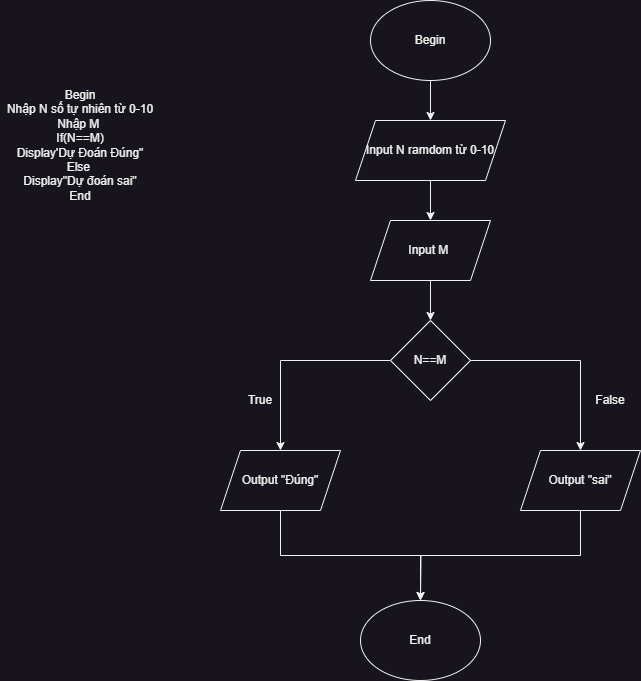

The diagram above was exported from draw.io. Its source (the exported page's mxGraphModel, read from the mxfile embedded in the PNG):
<mxGraphModel dx="1276" dy="606" grid="1" gridSize="10" guides="1" tooltips="1" connect="1" arrows="1" fold="1" page="1" pageScale="1" pageWidth="850" pageHeight="1100" math="0" shadow="0">
  <root>
    <mxCell id="0" />
    <mxCell id="1" parent="0" />
    <mxCell id="5ZlbOL_9aixXSLDG90Sk-14" value="Begin&lt;br&gt;Nhập N số tự nhiên từ 0-10&lt;br&gt;Nhập M&amp;nbsp;&lt;br&gt;If(N==M)&lt;br&gt;Display'Dự Đoán Đúng&quot;&lt;br&gt;Else&amp;nbsp;&lt;br&gt;Display&quot;Dự đoán sai&quot;&lt;br&gt;End" style="text;html=1;strokeColor=none;fillColor=none;align=center;verticalAlign=middle;whiteSpace=wrap;rounded=0;" vertex="1" parent="1">
      <mxGeometry x="100" y="210" width="160" height="170" as="geometry" />
    </mxCell>
    <mxCell id="5ZlbOL_9aixXSLDG90Sk-19" value="" style="edgeStyle=orthogonalEdgeStyle;rounded=0;orthogonalLoop=1;jettySize=auto;html=1;" edge="1" parent="1" source="5ZlbOL_9aixXSLDG90Sk-15" target="5ZlbOL_9aixXSLDG90Sk-16">
      <mxGeometry relative="1" as="geometry" />
    </mxCell>
    <mxCell id="5ZlbOL_9aixXSLDG90Sk-15" value="Begin" style="ellipse;whiteSpace=wrap;html=1;" vertex="1" parent="1">
      <mxGeometry x="470" y="150" width="120" height="80" as="geometry" />
    </mxCell>
    <mxCell id="5ZlbOL_9aixXSLDG90Sk-21" value="" style="edgeStyle=orthogonalEdgeStyle;rounded=0;orthogonalLoop=1;jettySize=auto;html=1;" edge="1" parent="1" source="5ZlbOL_9aixXSLDG90Sk-16" target="5ZlbOL_9aixXSLDG90Sk-17">
      <mxGeometry relative="1" as="geometry" />
    </mxCell>
    <mxCell id="5ZlbOL_9aixXSLDG90Sk-16" value="Input N ramdom từ 0-10" style="shape=parallelogram;perimeter=parallelogramPerimeter;whiteSpace=wrap;html=1;fixedSize=1;" vertex="1" parent="1">
      <mxGeometry x="455" y="270" width="150" height="60" as="geometry" />
    </mxCell>
    <mxCell id="5ZlbOL_9aixXSLDG90Sk-22" value="" style="edgeStyle=orthogonalEdgeStyle;rounded=0;orthogonalLoop=1;jettySize=auto;html=1;" edge="1" parent="1" source="5ZlbOL_9aixXSLDG90Sk-17" target="5ZlbOL_9aixXSLDG90Sk-18">
      <mxGeometry relative="1" as="geometry" />
    </mxCell>
    <mxCell id="5ZlbOL_9aixXSLDG90Sk-17" value="Input M&amp;nbsp;" style="shape=parallelogram;perimeter=parallelogramPerimeter;whiteSpace=wrap;html=1;fixedSize=1;" vertex="1" parent="1">
      <mxGeometry x="470" y="370" width="120" height="60" as="geometry" />
    </mxCell>
    <mxCell id="5ZlbOL_9aixXSLDG90Sk-27" style="edgeStyle=orthogonalEdgeStyle;rounded=0;orthogonalLoop=1;jettySize=auto;html=1;exitX=0;exitY=0.5;exitDx=0;exitDy=0;entryX=0.5;entryY=0;entryDx=0;entryDy=0;" edge="1" parent="1" source="5ZlbOL_9aixXSLDG90Sk-18" target="5ZlbOL_9aixXSLDG90Sk-23">
      <mxGeometry relative="1" as="geometry" />
    </mxCell>
    <mxCell id="5ZlbOL_9aixXSLDG90Sk-28" style="edgeStyle=orthogonalEdgeStyle;rounded=0;orthogonalLoop=1;jettySize=auto;html=1;exitX=1;exitY=0.5;exitDx=0;exitDy=0;entryX=0.5;entryY=0;entryDx=0;entryDy=0;" edge="1" parent="1" source="5ZlbOL_9aixXSLDG90Sk-18" target="5ZlbOL_9aixXSLDG90Sk-24">
      <mxGeometry relative="1" as="geometry" />
    </mxCell>
    <mxCell id="5ZlbOL_9aixXSLDG90Sk-18" value="N==M" style="rhombus;whiteSpace=wrap;html=1;" vertex="1" parent="1">
      <mxGeometry x="490" y="470" width="80" height="80" as="geometry" />
    </mxCell>
    <mxCell id="5ZlbOL_9aixXSLDG90Sk-30" style="edgeStyle=orthogonalEdgeStyle;rounded=0;orthogonalLoop=1;jettySize=auto;html=1;exitX=0.5;exitY=1;exitDx=0;exitDy=0;entryX=0.5;entryY=0;entryDx=0;entryDy=0;" edge="1" parent="1" source="5ZlbOL_9aixXSLDG90Sk-23" target="5ZlbOL_9aixXSLDG90Sk-29">
      <mxGeometry relative="1" as="geometry" />
    </mxCell>
    <mxCell id="5ZlbOL_9aixXSLDG90Sk-23" value="Output &quot;Đúng&quot;" style="shape=parallelogram;perimeter=parallelogramPerimeter;whiteSpace=wrap;html=1;fixedSize=1;" vertex="1" parent="1">
      <mxGeometry x="320" y="600" width="120" height="60" as="geometry" />
    </mxCell>
    <mxCell id="5ZlbOL_9aixXSLDG90Sk-31" style="edgeStyle=orthogonalEdgeStyle;rounded=0;orthogonalLoop=1;jettySize=auto;html=1;exitX=0.5;exitY=1;exitDx=0;exitDy=0;" edge="1" parent="1" source="5ZlbOL_9aixXSLDG90Sk-24">
      <mxGeometry relative="1" as="geometry">
        <mxPoint x="520" y="750" as="targetPoint" />
      </mxGeometry>
    </mxCell>
    <mxCell id="5ZlbOL_9aixXSLDG90Sk-24" value="Output &quot;sai&quot;" style="shape=parallelogram;perimeter=parallelogramPerimeter;whiteSpace=wrap;html=1;fixedSize=1;" vertex="1" parent="1">
      <mxGeometry x="620" y="600" width="120" height="60" as="geometry" />
    </mxCell>
    <mxCell id="5ZlbOL_9aixXSLDG90Sk-29" value="End" style="ellipse;whiteSpace=wrap;html=1;" vertex="1" parent="1">
      <mxGeometry x="460" y="750" width="120" height="80" as="geometry" />
    </mxCell>
    <mxCell id="5ZlbOL_9aixXSLDG90Sk-32" value="True" style="text;html=1;strokeColor=none;fillColor=none;align=center;verticalAlign=middle;whiteSpace=wrap;rounded=0;" vertex="1" parent="1">
      <mxGeometry x="330" y="535" width="60" height="30" as="geometry" />
    </mxCell>
    <mxCell id="5ZlbOL_9aixXSLDG90Sk-33" value="False&lt;br&gt;" style="text;html=1;strokeColor=none;fillColor=none;align=center;verticalAlign=middle;whiteSpace=wrap;rounded=0;" vertex="1" parent="1">
      <mxGeometry x="680" y="535" width="60" height="30" as="geometry" />
    </mxCell>
  </root>
</mxGraphModel>